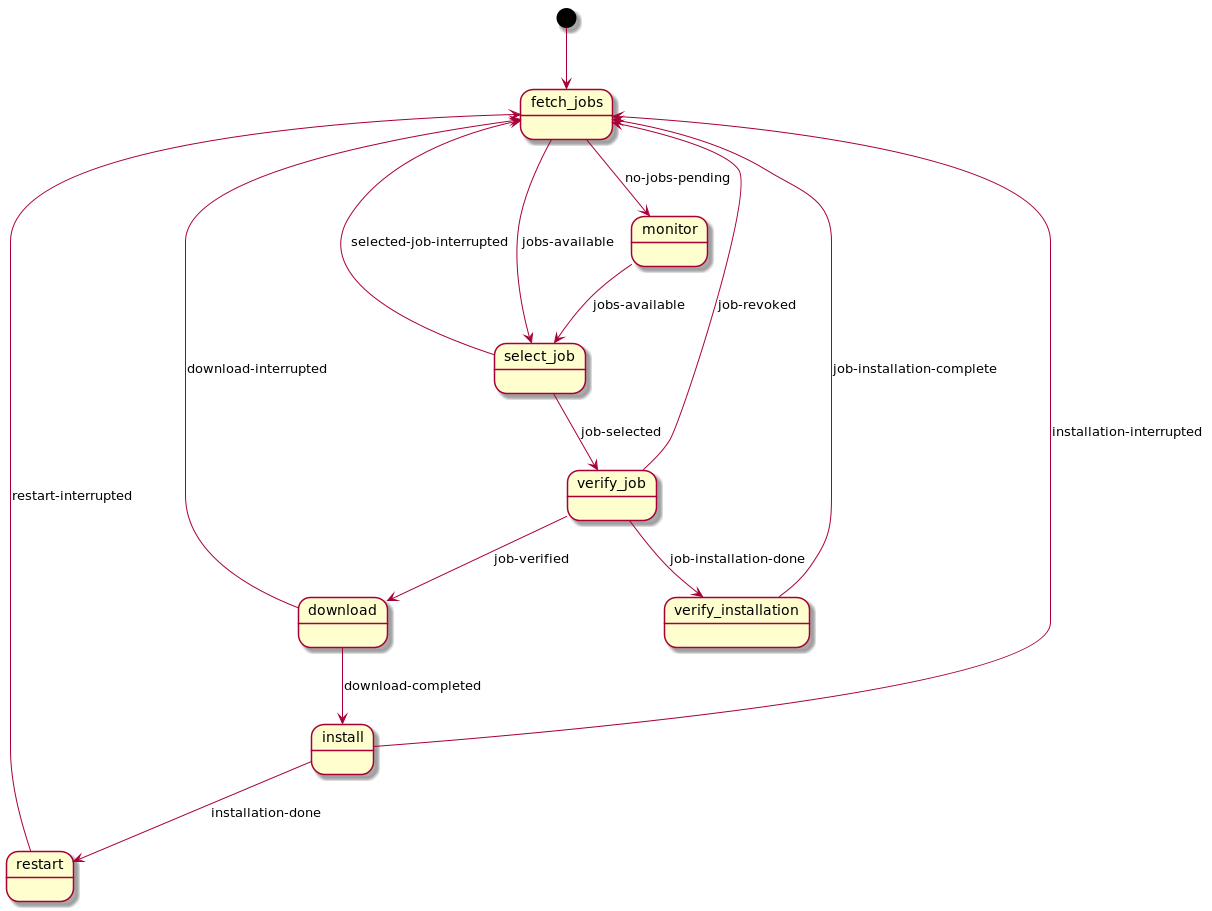

The diagram above was rendered by PlantUML. Its source (embedded in the PNG):
@startuml
[*] --> fetch_jobs
state verify_job
state restart
state download
state verify_installation
state fetch_jobs
state monitor
state install
state select_job
    fetch_jobs --> monitor: no-jobs-pending
    fetch_jobs --> select_job: jobs-available
    monitor --> select_job: jobs-available
    select_job --> verify_job: job-selected
    select_job --> fetch_jobs: selected-job-interrupted
    verify_job --> download: job-verified
    verify_job --> fetch_jobs: job-revoked
    verify_job --> verify_installation: job-installation-done
    verify_installation --> fetch_jobs: job-installation-complete
    download --> fetch_jobs: download-interrupted
    download --> install: download-completed
    install --> fetch_jobs: installation-interrupted
    install --> restart: installation-done
    restart --> fetch_jobs: restart-interrupted
@enduml